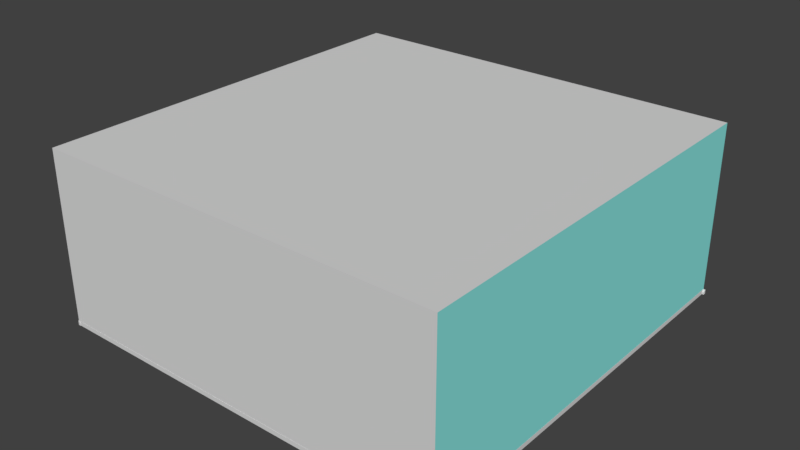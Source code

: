 # Source: 2_Room.blend  (saved by Blender 2.79.0; exported with 4.5.12 LTS)
import bpy
from mathutils import Matrix  # noqa: F401  (used for matrix-valued properties, if any)

bpy.ops.wm.read_factory_settings(use_empty=True)
scene = bpy.context.scene
scene.name = 'Scene'

# ---- collections
col_collection_1 = bpy.data.collections.new('Collection 1'); scene.collection.children.link(col_collection_1)
col_collection_2 = bpy.data.collections.new('Collection 2'); scene.collection.children.link(col_collection_2)
col_collection_3 = bpy.data.collections.new('Collection 3'); scene.collection.children.link(col_collection_3)
col_collection_4 = bpy.data.collections.new('Collection 4'); scene.collection.children.link(col_collection_4)
col_collection_5 = bpy.data.collections.new('Collection 5'); scene.collection.children.link(col_collection_5)
col_collection_6 = bpy.data.collections.new('Collection 6'); scene.collection.children.link(col_collection_6)
col_collection_7 = bpy.data.collections.new('Collection 7'); scene.collection.children.link(col_collection_7)
col_collection_8 = bpy.data.collections.new('Collection 8'); scene.collection.children.link(col_collection_8)
col_collection_9 = bpy.data.collections.new('Collection 9'); scene.collection.children.link(col_collection_9)
col_collection_10 = bpy.data.collections.new('Collection 10'); scene.collection.children.link(col_collection_10)
col_collection_11 = bpy.data.collections.new('Collection 11'); scene.collection.children.link(col_collection_11)
col_collection_12 = bpy.data.collections.new('Collection 12'); scene.collection.children.link(col_collection_12)
col_collection_13 = bpy.data.collections.new('Collection 13'); scene.collection.children.link(col_collection_13)
col_collection_14 = bpy.data.collections.new('Collection 14'); scene.collection.children.link(col_collection_14)
col_collection_15 = bpy.data.collections.new('Collection 15'); scene.collection.children.link(col_collection_15)
col_collection_16 = bpy.data.collections.new('Collection 16'); scene.collection.children.link(col_collection_16)
col_collection_17 = bpy.data.collections.new('Collection 17'); scene.collection.children.link(col_collection_17)
col_collection_18 = bpy.data.collections.new('Collection 18'); scene.collection.children.link(col_collection_18)
col_collection_19 = bpy.data.collections.new('Collection 19'); scene.collection.children.link(col_collection_19)
col_collection_20 = bpy.data.collections.new('Collection 20'); scene.collection.children.link(col_collection_20)

# ---- materials (node trees are filled in below, after node groups)
mat_doorframe = bpy.data.materials.new('DoorFrame')
mat_doorframe.alpha_threshold = 0.0
mat_doorframe.use_transparent_shadow = False
mat_doorframe.diffuse_color = (0.5815, 0.5815, 0.5815, 1.0)
mat_doorframe.roughness = 0.5
mat_doorhandle = bpy.data.materials.new('Doorhandle')
mat_doorhandle.alpha_threshold = 0.0
mat_doorhandle.use_transparent_shadow = False
mat_doorhandle.diffuse_color = (0.69, 0.69, 0.69, 1.0)
mat_doorhandle.roughness = 0.5
mat_room_standardwall = bpy.data.materials.new('Room_StandardWall')
mat_room_standardwall.alpha_threshold = 0.0
mat_room_standardwall.use_transparent_shadow = False
mat_room_standardwall.diffuse_color = (0.7011, 0.7011, 0.7011, 1.0)
mat_room_standardwall.roughness = 0.5
mat_room_accentwall = bpy.data.materials.new('Room_AccentWall')
mat_room_accentwall.alpha_threshold = 0.0
mat_room_accentwall.use_transparent_shadow = False
mat_room_accentwall.diffuse_color = (0.2604, 0.8, 0.7621, 1.0)
mat_room_accentwall.roughness = 0.5
mat_room_floor = bpy.data.materials.new('Room_Floor')
mat_room_floor.alpha_threshold = 0.0
mat_room_floor.use_transparent_shadow = False
mat_room_floor.diffuse_color = (0.4575, 0.444, 0.2807, 1.0)
mat_room_floor.roughness = 0.5
mat_room_glass_replace = bpy.data.materials.new('Room_Glass_REPLACE')
mat_room_glass_replace.alpha_threshold = 0.0
mat_room_glass_replace.use_transparent_shadow = False
mat_room_glass_replace.roughness = 0.5

# ---- material node trees

# ---- world
world_world = bpy.data.worlds.new('World'); scene.world = world_world
world_world.color = (0.05088, 0.05088, 0.05088)
world_world.use_sun_shadow = False
world_world.sun_shadow_jitter_overblur = 0.0
world_world.cycles.sampling_method = 'MANUAL'

# ---- meshes
me_doorfrane_001 = bpy.data.meshes.new('DoorFrane.001')
me_doorfrane_001.from_pydata([(-0.5, -0.02667, 0.0), (-0.5, 0.05333, 0.0), (-0.42, 0.05333, 0.0), (-0.5, -0.02667, 2.1), (-0.5, 0.05333, 2.1), (0.5, 0.05333, 2.1), (0.5, -0.02667, 2.1), (0.42, -0.02667, 2.02), (-0.42, 0.05333, 2.02), (0.42, -0.02667, 0.0), (0.5, -0.02667, 0.0), (0.5, 0.05333, 0.0), (0.42, 0.01333, 2.02), (-0.42, 0.01333, 2.02), (-0.42, 0.01333, 0.0), (-0.4, 0.01333, 2.02), (-0.4, 0.01333, 0.0), (-0.4, 0.05333, 2.02), (-0.4, 0.05333, 0.0), (0.42, 0.01333, 0.0), (-0.42, -0.02667, 2.02), (-0.42, -0.02667, 0.0), (0.42, 0.05333, 2.02), (0.42, 0.05333, 0.0), (0.4, 0.05333, 0.0), (0.4, 0.01333, 0.0), (0.4, 0.05333, 2.02), (0.4, 0.01333, 2.0), (0.4, 0.01333, 2.02), (-0.4, 0.05333, 2.0), (-0.4, 0.01333, 2.0), (0.4, 0.05333, 2.0)], [], [(3, 4, 1, 0), (7, 12, 19, 9), (4, 3, 6, 5), (10, 11, 5, 6), (13, 20, 21, 14), (17, 15, 16, 18), (11, 23, 22, 5), (20, 13, 12, 7), (20, 3, 0, 21), (9, 10, 6, 7), (13, 14, 16, 15), (4, 8, 2, 1), (29, 31, 27, 30), (7, 6, 3, 20), (8, 4, 5, 22), (14, 2, 18, 16), (17, 18, 2, 8), (28, 25, 19, 12), (28, 26, 24, 25), (25, 24, 23, 19), (22, 23, 24, 26), (29, 17, 26, 31), (15, 30, 27, 28), (8, 22, 26)])
me_doorfrane_001.materials.append(mat_doorframe)
me_doorfrane_001.use_remesh_preserve_volume = False
me_doorfrane_001.use_remesh_preserve_attributes = False
me_doorfrane_001.use_mirror_vertex_groups = False
me_doorfrane_001.update()
me_door_001 = bpy.data.meshes.new('Door.001')
me_door_001.from_pydata([(-0.836, 0.0, -1.046), (-0.836, 0.034, -1.046), (0.0, 0.034, -1.046), (0.0, 0.0, -1.046), (-0.836, 0.0, 0.964), (-0.836, 0.034, 0.964), (0.0, 0.034, 0.964), (0.0, 0.0, 0.964)], [], [(4, 5, 1, 0), (5, 6, 2, 1), (6, 7, 3, 2), (7, 4, 0, 3), (0, 1, 2, 3), (7, 6, 5, 4)])
me_door_001.materials.append(mat_doorframe)
me_door_001.use_remesh_preserve_volume = False
me_door_001.use_remesh_preserve_attributes = False
me_door_001.use_mirror_vertex_groups = False
me_door_001.update()
me_handle_back_001 = bpy.data.meshes.new('Handle_Back.001')
me_handle_back_001.from_pydata([(-0.03019, -0.002781, -0.03282), (-0.04255, -0.002942, -0.01332), (-0.0435, -0.003072, 0.009742), (-0.03279, -0.003135, 0.03019), (-0.01329, -0.003114, 0.04254), (0.009772, -0.003016, 0.04349), (0.03022, -0.002866, 0.03279), (0.04257, -0.002704, 0.01329), (0.04352, -0.002575, -0.009773), (0.03281, -0.002512, -0.03022), (0.01332, -0.002532, -0.04257), (-0.009746, -0.00263, -0.04352), (-0.02902, -0.01959, -0.03172), (-0.04093, -0.01974, -0.01293), (-0.04184, -0.01987, 0.009297), (-0.03152, -0.01993, 0.029), (-0.01273, -0.01991, 0.04091), (0.009494, -0.01982, 0.04183), (0.0292, -0.01967, 0.03151), (0.04111, -0.01952, 0.01272), (0.04202, -0.01939, -0.009511), (0.0317, -0.01933, -0.02922), (0.01291, -0.01935, -0.04112), (-0.009317, -0.01944, -0.04204), (1.283e-05, -0.002823, -1.534e-05), (-0.01446, -0.01961, -0.01591), (-0.02041, -0.01969, -0.006515), (-0.02087, -0.01975, 0.004593), (-0.01571, -0.01978, 0.01444), (-0.006319, -0.01977, 0.02039), (0.004789, -0.01973, 0.02085), (0.01464, -0.01965, 0.01569), (0.02059, -0.01958, 0.006302), (0.02105, -0.01951, -0.004807), (0.01589, -0.01948, -0.01466), (0.006496, -0.01949, -0.02061), (-0.004612, -0.01954, -0.02106), (-0.01441, -0.0315, -0.01597), (-0.02036, -0.03158, -0.00658), (-0.02082, -0.03164, 0.004529), (-0.01566, -0.03167, 0.01438), (-0.006266, -0.03166, 0.02033), (0.004842, -0.03161, 0.02079), (0.01469, -0.03154, 0.01563), (0.02064, -0.03146, 0.006237), (0.0211, -0.0314, -0.004871), (0.01594, -0.03137, -0.01472), (0.00655, -0.03138, -0.02067), (-0.004559, -0.03143, -0.02113), (-0.01446, -0.02062, -0.01591), (-0.02041, -0.0207, -0.00652), (-0.02086, -0.02076, 0.004588), (-0.01571, -0.02079, 0.01444), (-0.006315, -0.02078, 0.02039), (0.004794, -0.02074, 0.02085), (0.01464, -0.02066, 0.01569), (0.02059, -0.02059, 0.006296), (0.02105, -0.02052, -0.004812), (0.01589, -0.02049, -0.01466), (0.006501, -0.0205, -0.02061), (-0.004608, -0.02055, -0.02107), (-0.01216, -0.0315, -0.01353), (-0.01719, -0.03157, -0.00559), (-0.01758, -0.03162, 0.003803), (-0.01322, -0.03165, 0.01213), (-0.005277, -0.03164, 0.01716), (0.004117, -0.0316, 0.01755), (0.01245, -0.03154, 0.01319), (0.01748, -0.03147, 0.005248), (0.01786, -0.03142, -0.004146), (0.0135, -0.03139, -0.01247), (0.00556, -0.0314, -0.01751), (-0.003833, -0.03144, -0.01789), (-0.01852, -0.009612, -0.005855), (-0.01313, -0.009541, -0.01436), (-0.01894, -0.009668, 0.004205), (-0.01426, -0.009696, 0.01312), (-0.00576, -0.009687, 0.01851), (0.0043, -0.009644, 0.01893), (0.01322, -0.009578, 0.01426), (0.01861, -0.009508, 0.005751), (0.01902, -0.009451, -0.004308), (0.01435, -0.009424, -0.01323), (0.005846, -0.009433, -0.01862), (-0.004214, -0.009476, -0.01903), (-0.01205, -0.02431, -0.01334), (-0.01702, -0.02438, -0.005488), (-0.01741, -0.02443, 0.003796), (-0.0131, -0.02445, 0.01203), (-0.005246, -0.02445, 0.017), (0.004038, -0.02441, 0.01738), (0.01227, -0.02435, 0.01307), (0.01724, -0.02428, 0.005224), (0.01763, -0.02423, -0.004061), (0.01331, -0.0242, -0.01229), (0.005465, -0.02421, -0.01727), (-0.003819, -0.02425, -0.01765), (-0.01189, -0.05946, -0.01353), (-0.01687, -0.05952, -0.005679), (-0.01725, -0.05958, 0.003605), (-0.01294, -0.0596, 0.01184), (-0.005088, -0.05959, 0.01681), (0.004196, -0.05955, 0.01719), (0.01243, -0.05949, 0.01288), (0.0174, -0.05943, 0.005033), (0.01778, -0.05938, -0.004252), (0.01347, -0.05935, -0.01248), (0.005623, -0.05936, -0.01746), (-0.003661, -0.0594, -0.01784), (-0.01184, -0.07237, -0.0136), (-0.01681, -0.07244, -0.00575), (-0.01719, -0.07249, 0.003535), (-0.01288, -0.07252, 0.01177), (-0.00503, -0.07251, 0.01674), (0.004254, -0.07247, 0.01712), (0.01249, -0.07241, 0.01281), (0.01746, -0.07234, 0.004962), (0.01784, -0.07229, -0.004322), (0.01353, -0.07227, -0.01255), (0.005681, -0.07227, -0.01753), (-0.003603, -0.07231, -0.01791), (0.1257, -0.06936, -0.006631), (0.1269, -0.06874, -0.003521), (0.1274, -0.0684, 0.001802), (0.1271, -0.06844, 0.007911), (0.1262, -0.06884, 0.01317), (0.1248, -0.06949, 0.01617), (0.1242, -0.06165, -0.006511), (0.1253, -0.06103, -0.003401), (0.1259, -0.06069, 0.001922), (0.1256, -0.06073, 0.008031), (0.1246, -0.06113, 0.01329), (0.1232, -0.06178, 0.01629), (0.1369, -0.01982, -0.0064), (0.1345, -0.01899, -0.006496), (0.1377, -0.01831, -0.003302), (0.1379, -0.01746, 0.002013), (0.1377, -0.01749, 0.008122), (0.137, -0.0184, 0.01339), (0.136, -0.01995, 0.0164), (0.1336, -0.01912, 0.0163), (0.1352, -0.01748, -0.003398), (0.1355, -0.01662, 0.001918), (0.1352, -0.01666, 0.008026), (0.1345, -0.01757, 0.01329), (0.0003253, -0.07239, -0.0003937)], [], [(24, 0, 1), (24, 1, 2), (24, 2, 3), (24, 3, 4), (24, 4, 5), (24, 5, 6), (24, 6, 7), (24, 7, 8), (24, 8, 9), (24, 9, 10), (24, 10, 11), (11, 0, 24), (0, 12, 13, 1), (1, 13, 14, 2), (2, 14, 15, 3), (3, 15, 16, 4), (4, 16, 17, 5), (5, 17, 18, 6), (6, 18, 19, 7), (7, 19, 20, 8), (8, 20, 21, 9), (9, 21, 22, 10), (10, 22, 23, 11), (12, 0, 11, 23), (13, 12, 25, 26), (14, 13, 26, 27), (15, 14, 27, 28), (16, 15, 28, 29), (17, 16, 29, 30), (18, 17, 30, 31), (19, 18, 31, 32), (20, 19, 32, 33), (21, 20, 33, 34), (22, 21, 34, 35), (23, 22, 35, 36), (12, 23, 36, 25), (25, 49, 50, 26), (49, 37, 38, 50), (26, 50, 51, 27), (50, 38, 39, 51), (27, 51, 52, 28), (51, 39, 40, 52), (28, 52, 53, 29), (52, 40, 41, 53), (29, 53, 54, 30), (53, 41, 42, 54), (30, 54, 55, 31), (54, 42, 43, 55), (31, 55, 56, 32), (55, 43, 44, 56), (32, 56, 57, 33), (56, 44, 45, 57), (33, 57, 58, 34), (57, 45, 46, 58), (34, 58, 59, 35), (58, 46, 47, 59), (35, 59, 60, 36), (59, 47, 48, 60), (36, 60, 49, 25), (60, 48, 37, 49), (38, 37, 61, 62), (39, 38, 62, 63), (40, 39, 63, 64), (41, 40, 64, 65), (42, 41, 65, 66), (43, 42, 66, 67), (44, 43, 67, 68), (45, 44, 68, 69), (46, 45, 69, 70), (47, 46, 70, 71), (48, 47, 71, 72), (37, 48, 72, 61), (62, 61, 74, 73), (63, 62, 73, 75), (64, 63, 75, 76), (65, 64, 76, 77), (66, 65, 77, 78), (67, 66, 78, 79), (68, 67, 79, 80), (69, 68, 80, 81), (70, 69, 81, 82), (71, 70, 82, 83), (72, 71, 83, 84), (61, 72, 84, 74), (86, 85, 97, 98), (87, 86, 98, 99), (88, 87, 99, 100), (89, 88, 100, 101), (90, 89, 101, 102), (91, 90, 102, 103), (92, 91, 103, 104), (93, 92, 104, 105), (94, 93, 105, 106), (95, 94, 106, 107), (96, 95, 107, 108), (97, 85, 96, 108), (98, 97, 109, 110), (99, 98, 110, 111), (100, 99, 111, 112), (101, 100, 112, 113), (102, 101, 113, 114), (108, 107, 119, 120), (108, 120, 109, 97), (119, 107, 127, 121), (118, 119, 121, 122), (117, 118, 122, 123), (116, 117, 123, 124), (115, 116, 124, 125), (114, 115, 125, 126), (102, 114, 126, 132), (107, 106, 128, 127), (106, 105, 129, 128), (105, 104, 130, 129), (104, 103, 131, 130), (103, 102, 132, 131), (121, 127, 134, 133), (122, 121, 133, 135), (123, 122, 135, 136), (124, 123, 136, 137), (125, 124, 137, 138), (126, 125, 138, 139), (132, 126, 139, 140), (127, 128, 141, 134), (128, 129, 142, 141), (129, 130, 143, 142), (130, 131, 144, 143), (131, 132, 140, 144), (138, 144, 140, 139), (137, 143, 144, 138), (136, 142, 143, 137), (135, 141, 142, 136), (133, 134, 141, 135), (110, 109, 145), (111, 110, 145), (112, 111, 145), (113, 112, 145), (114, 113, 145), (115, 114, 145), (116, 115, 145), (117, 116, 145), (118, 117, 145), (119, 118, 145), (120, 119, 145), (109, 120, 145)])
me_handle_back_001.polygons.foreach_set('use_smooth', [True] * 144)
me_handle_back_001.materials.append(mat_doorhandle)
me_handle_back_001.use_remesh_preserve_volume = False
me_handle_back_001.use_remesh_preserve_attributes = False
me_handle_back_001.use_mirror_vertex_groups = False
me_handle_back_001.update()
me_cube_001 = bpy.data.meshes.new('Cube.001')
me_cube_001.from_pydata([(-3.722, -3.778, -1.0), (-3.722, -3.778, 1.0), (-3.722, 1.0, -1.0), (-3.722, 1.0, 1.0), (1.0, -3.778, -1.0), (1.0, -3.778, 1.0), (1.0, 1.0, -1.0), (1.0, 1.0, 1.0), (0.4064, 0.9716, -1.009), (0.4064, 1.002, -0.957), (0.4064, 0.9716, -0.9801), (0.4064, 0.9883, -0.957), (0.4064, 1.002, -1.009), (-0.4011, 0.9716, -1.009), (-0.4011, 1.002, -1.009), (-0.4011, 1.002, -0.957), (-0.4011, 0.9883, -0.957), (-0.4011, 0.9716, -0.9801), (-3.726, -3.749, -1.009), (1.003, -3.749, -1.009), (-3.726, -3.78, -1.009), (-3.726, -3.78, -0.957), (1.003, -3.78, -1.009), (1.003, -3.78, -0.957), (-3.726, -3.766, -0.957), (-3.726, -3.749, -0.9801), (1.003, -3.749, -0.9801), (1.003, -3.766, -0.957), (-3.729, 0.9883, -0.957), (-3.729, 0.9716, -0.9801), (1.023, 0.9716, -0.9801), (1.023, 0.9883, -0.957), (-3.729, 1.002, -0.957), (-3.729, 1.002, -1.009), (1.023, 1.002, -0.957), (1.023, 1.002, -1.009), (-3.729, 0.9716, -1.009), (1.023, 0.9716, -1.009), (0.971, -3.793, -1.009), (0.971, 1.003, -1.009), (1.001, -3.793, -1.009), (1.001, -3.793, -0.957), (1.001, 1.003, -1.009), (1.001, 1.003, -0.957), (0.9876, -3.793, -0.957), (0.971, -3.793, -0.9801), (0.971, 1.003, -0.9801), (0.9876, 1.003, -0.957), (-3.693, 1.005, -1.009), (-3.693, -3.785, -1.009), (-3.723, 1.005, -1.009), (-3.723, 1.005, -0.957), (-3.723, -3.785, -1.009), (-3.723, -3.785, -0.957), (-3.71, 1.005, -0.957), (-3.693, 1.005, -0.9801), (-3.693, -3.785, -0.9801), (-3.71, -3.785, -0.957), (-3.722, -2.211, -0.4229), (-3.722, -2.211, 0.5458), (-3.722, -0.5968, 0.5458), (-3.722, -0.5968, -0.4229), (-3.697, -2.211, -0.4229), (-3.697, -2.211, 0.5458), (-3.697, -0.5968, 0.5458), (-3.697, -0.5968, -0.4229), (-3.72, -2.283, -0.466), (-3.72, -2.283, 0.5889), (-3.72, -0.5249, 0.5889), (-3.72, -0.5249, -0.466)], [], [(0, 2, 3, 60, 61, 58, 59, 1), (2, 6, 7, 3), (6, 4, 5, 7), (4, 0, 1, 5), (2, 0, 4, 6), (7, 5, 1, 3), (36, 33, 14, 13), (33, 32, 15, 14), (32, 28, 16, 15), (23, 27, 24, 21), (22, 23, 21, 20), (18, 25, 26, 19), (19, 22, 20, 18), (19, 26, 27, 23, 22), (24, 27, 26, 25), (20, 21, 24, 25, 18), (35, 34, 31, 30, 37), (16, 28, 29, 17), (36, 29, 28, 32, 33), (8, 12, 35, 37), (13, 17, 29, 36), (12, 9, 34, 35), (9, 11, 31, 34), (43, 47, 44, 41), (42, 43, 41, 40), (38, 45, 46, 39), (39, 42, 40, 38), (39, 46, 47, 43, 42), (44, 47, 46, 45), (40, 41, 44, 45, 38), (53, 57, 54, 51), (52, 53, 51, 50), (48, 55, 56, 49), (49, 52, 50, 48), (49, 56, 57, 53, 52), (54, 57, 56, 55), (50, 51, 54, 55, 48), (37, 30, 10, 8), (31, 11, 10, 30), (1, 59, 60, 3), (59, 63, 62, 58), (58, 62, 65, 61), (60, 64, 63, 59), (61, 65, 64, 60), (62, 66, 69, 65), (64, 68, 67, 63), (65, 69, 68, 64), (63, 67, 66, 62), (58, 61, 60, 59)])
me_cube_001.polygons.foreach_set('material_index', [0, 0, 1, 0, 2, 0, 0, 0, 0, 0, 0, 0, 0, 0, 0, 0, 0, 0, 0, 0, 0, 0, 0, 0, 0, 0, 0, 0, 0, 0, 0, 0, 0, 0, 0, 0, 0, 0, 0, 0, 0, 0, 0, 0, 0, 0, 0, 0, 3])
me_cube_001.materials.append(mat_room_standardwall)
me_cube_001.materials.append(mat_room_accentwall)
me_cube_001.materials.append(mat_room_floor)
me_cube_001.materials.append(mat_room_glass_replace)
me_cube_001.use_remesh_preserve_volume = False
me_cube_001.use_remesh_preserve_attributes = False
me_cube_001.use_mirror_vertex_groups = False
me_cube_001.update()

# ---- objects
ob_door_group = bpy.data.objects.new('Door_Group', None)
ob_doorframe = bpy.data.objects.new('DoorFrame', me_doorfrane_001)
ob_door = bpy.data.objects.new('Door', me_door_001)
ob_handle_back = bpy.data.objects.new('Handle_Back', me_handle_back_001)
ob_cube = bpy.data.objects.new('Cube', me_cube_001)

# ---- transforms, parenting, visibility, modifiers, constraints
ob_door_group.location = (0.0, 0.9809, 0.05364)
ob_door_group.empty_image_offset = (0.0, 0.0)
ob_door_group.lineart.crease_threshold = 0.0
ob_doorframe.parent = ob_door_group
ob_doorframe.matrix_parent_inverse = Matrix(((1.0, 3.679e-08, 0.0, 1.235), (0.0, 1.0, 0.0, 2.328), (0.0, -7.566e-08, 1.0, -2.539), (0.0, 0.0, 0.0, 1.0)))
ob_doorframe.location = (-1.235, -2.328, 2.539)
ob_doorframe.lock_location = (True, True, True)
ob_doorframe.lock_rotation = (True, True, True)
ob_doorframe.lineart.crease_threshold = 0.0
ob_door.parent = ob_doorframe
ob_door.location = (0.418, -0.0221, 1.05)
ob_door.lock_location = (True, True, True)
ob_door.lock_rotation = (True, True, False)
ob_door.lineart.crease_threshold = 0.0
ob_handle_back.parent = ob_door
ob_handle_back.location = (-0.764, 0.005, 0.0)
ob_handle_back.lock_rotation = (True, False, True)
ob_handle_back.lineart.crease_threshold = 0.0
_m = ob_handle_back.modifiers.new('Subsurf', 'SUBSURF')
_m.uv_smooth = 'PRESERVE_CORNERS'
_m.quality = 2
_m.levels = 2
_m.show_only_control_edges = False
ob_cube.location = (0.0, -0.2486, 1.3)
ob_cube.scale = (1.239, 1.239, 1.239)
ob_cube.lineart.crease_threshold = 0.0

# ---- collection membership
col_collection_1.objects.link(ob_door_group)
col_collection_1.objects.link(ob_doorframe)
col_collection_1.objects.link(ob_door)
col_collection_1.objects.link(ob_handle_back)
col_collection_1.objects.link(ob_cube)
col_collection_2.objects.link(ob_doorframe)
col_collection_2.objects.link(ob_door)
col_collection_2.objects.link(ob_handle_back)
col_collection_3.objects.link(ob_doorframe)
col_collection_3.objects.link(ob_door)
col_collection_3.objects.link(ob_handle_back)
col_collection_4.objects.link(ob_doorframe)
col_collection_4.objects.link(ob_door)
col_collection_4.objects.link(ob_handle_back)
col_collection_5.objects.link(ob_doorframe)
col_collection_5.objects.link(ob_door)
col_collection_5.objects.link(ob_handle_back)
col_collection_6.objects.link(ob_doorframe)
col_collection_6.objects.link(ob_door)
col_collection_6.objects.link(ob_handle_back)
col_collection_7.objects.link(ob_doorframe)
col_collection_7.objects.link(ob_door)
col_collection_7.objects.link(ob_handle_back)
col_collection_8.objects.link(ob_doorframe)
col_collection_8.objects.link(ob_door)
col_collection_8.objects.link(ob_handle_back)
col_collection_9.objects.link(ob_doorframe)
col_collection_9.objects.link(ob_door)
col_collection_9.objects.link(ob_handle_back)
col_collection_10.objects.link(ob_doorframe)
col_collection_10.objects.link(ob_door)
col_collection_10.objects.link(ob_handle_back)
col_collection_11.objects.link(ob_doorframe)
col_collection_11.objects.link(ob_door)
col_collection_11.objects.link(ob_handle_back)
col_collection_12.objects.link(ob_doorframe)
col_collection_12.objects.link(ob_door)
col_collection_12.objects.link(ob_handle_back)
col_collection_13.objects.link(ob_doorframe)
col_collection_13.objects.link(ob_door)
col_collection_13.objects.link(ob_handle_back)
col_collection_14.objects.link(ob_doorframe)
col_collection_14.objects.link(ob_door)
col_collection_14.objects.link(ob_handle_back)
col_collection_15.objects.link(ob_doorframe)
col_collection_15.objects.link(ob_door)
col_collection_15.objects.link(ob_handle_back)
col_collection_16.objects.link(ob_doorframe)
col_collection_16.objects.link(ob_door)
col_collection_16.objects.link(ob_handle_back)
col_collection_17.objects.link(ob_doorframe)
col_collection_17.objects.link(ob_door)
col_collection_17.objects.link(ob_handle_back)
col_collection_18.objects.link(ob_doorframe)
col_collection_18.objects.link(ob_door)
col_collection_18.objects.link(ob_handle_back)
col_collection_19.objects.link(ob_doorframe)
col_collection_19.objects.link(ob_door)
col_collection_19.objects.link(ob_handle_back)
col_collection_20.objects.link(ob_doorframe)
col_collection_20.objects.link(ob_door)
col_collection_20.objects.link(ob_handle_back)

# ---- scene / render settings (as saved in the file)
scene.frame_start = 1; scene.frame_end = 250; scene.frame_set(1)
scene.render.engine = 'BLENDER_EEVEE_NEXT'
scene.render.resolution_percentage = 50
scene.render.dither_intensity = 0.0
scene.cycles.use_denoising = False
scene.cycles.samples = 128
scene.cycles.sampling_pattern = 'TABULATED_SOBOL'
scene.cycles.use_adaptive_sampling = False
scene.cycles.use_light_tree = False
scene.cycles.blur_glossy = 0.0
scene.cycles.sample_clamp_indirect = 0.0
scene.view_settings.view_transform = 'Standard'
bpy.context.view_layer.update()

# ---- added for rendering (the .blend has no active camera and no usable light): camera, sun
cam_auto = bpy.data.cameras.new('AutoCamera')
cam_auto.lens = 50.0
cam_auto.sensor_width = 36.0
cam_auto.clip_end = 1000.0
ob_auto_camera = bpy.data.objects.new('AutoCamera', cam_auto)
scene.collection.objects.link(ob_auto_camera)
ob_auto_camera.location = (6.42316, -11.6757, 7.77401)
ob_auto_camera.rotation_euler = (1.09748, -7.21219e-08, 0.694738)
scene.camera = ob_auto_camera
light_auto_sun = bpy.data.lights.new('AutoSun', 'SUN')
light_auto_sun.energy = 3.0
light_auto_sun.angle = 0.0523599
ob_auto_sun = bpy.data.objects.new('AutoSun', light_auto_sun)
scene.collection.objects.link(ob_auto_sun)
ob_auto_sun.rotation_euler = (0.872665, 0.174533, 0.523599)
bpy.context.view_layer.update()
